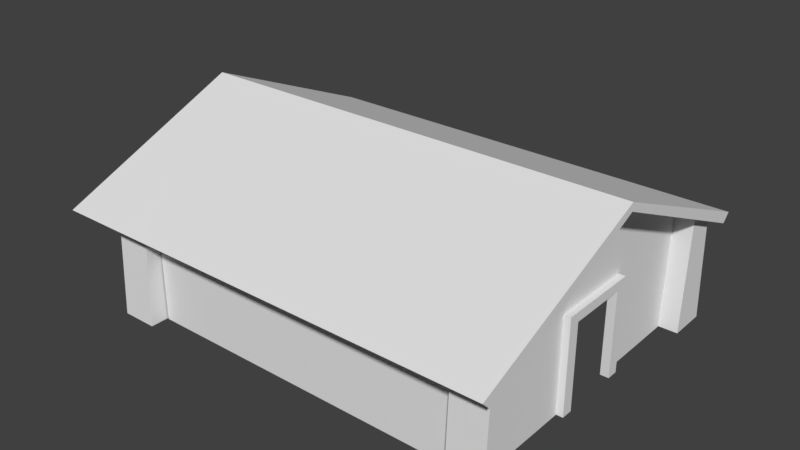 # Source: cabin.blend  (saved by Blender 2.79.0; exported with 4.5.12 LTS)
import bpy
from mathutils import Matrix  # noqa: F401  (used for matrix-valued properties, if any)

bpy.ops.wm.read_factory_settings(use_empty=True)
scene = bpy.context.scene
scene.name = 'Scene'

# ---- collections
col_collection_1 = bpy.data.collections.new('Collection 1'); scene.collection.children.link(col_collection_1)

# ---- materials (node trees are filled in below, after node groups)
mat_material_001 = bpy.data.materials.new('Material.001')
mat_material_001.alpha_threshold = 0.0
mat_material_001.use_transparent_shadow = False
mat_material_001.roughness = 0.5

# ---- material node trees

# ---- world
world_world = bpy.data.worlds.new('World'); scene.world = world_world
world_world.color = (0.05088, 0.05088, 0.05088)
world_world.use_sun_shadow = False
world_world.sun_shadow_jitter_overblur = 0.0
world_world.cycles.sampling_method = 'MANUAL'

# ---- meshes
me_pcube48 = bpy.data.meshes.new('pCube48')
me_pcube48.from_pydata([(5.115, 4.252, 0.01632), (4.203, 4.252, 0.01632), (4.203, 4.111, 2.801), (5.115, 4.111, 2.801), (4.203, 3.432, 3.181), (5.115, 3.432, 3.181), (4.203, 3.292, 0.01632), (5.115, 3.292, 0.01632), (-4.46, 4.256, 0.01632), (-5.372, 4.256, 0.01632), (-5.372, 4.115, 2.801), (-4.46, 4.115, 2.801), (-5.372, 3.436, 3.181), (-4.46, 3.436, 3.181), (-5.372, 3.295, 0.01632), (-4.46, 3.295, 0.01632), (-4.629, 3.795, -0.00777), (-4.629, 3.795, 2.954), (4.389, 3.797, 2.969), (4.389, 3.797, 0.00777), (-4.882, 3.799, 2.945), (-4.882, -3.669, 2.945), (-4.878, -0.1093, 4.646), (-4.877, 0.642, -0.009802), (-4.877, 3.793, -0.009803), (-4.877, -3.673, 0.01045), (-4.877, -0.8514, 0.01045), (4.632, -3.718, 2.945), (4.632, 3.751, 2.945), (4.628, -0.1093, 4.646), (4.628, -0.9926, -0.009802), (4.628, -0.994, 2.343), (4.63, -3.714, 2.345), (4.628, -3.711, -0.009803), (4.63, 3.753, 2.346), (4.628, 3.754, 0.01045), (4.628, 0.8979, 2.345), (4.628, 0.8979, 0.01045), (4.632, -0.9959, 3.408), (4.632, 0.8928, 3.408), (5.374, -4.831, 2.718), (5.374, -4.625, 2.512), (5.374, -0.1092, 4.528), (5.374, -0.1092, 4.734), (-6.105, -0.1092, 4.528), (-6.105, -0.1092, 4.734), (-6.112, -4.625, 2.512), (-6.112, -4.831, 2.718), (5.374, 4.406, 2.513), (5.374, 4.612, 2.719), (-6.097, 4.612, 2.719), (-6.097, 4.406, 2.513), (-5.336, -4.265, 0.01632), (-4.424, -4.265, 0.01632), (-4.424, -4.124, 2.832), (-5.336, -4.124, 2.832), (-4.424, -3.445, 3.212), (-5.336, -3.445, 3.212), (-4.424, -3.305, 0.01632), (-5.336, -3.305, 0.01632), (4.161, -4.265, 0.01632), (5.074, -4.265, 0.01632), (5.074, -4.124, 2.832), (4.161, -4.124, 2.832), (5.074, -3.445, 3.212), (4.161, -3.445, 3.212), (5.074, -3.305, 0.01632), (4.161, -3.305, 0.01632), (4.629, -3.795, -0.00777), (4.629, -3.795, 3.019), (-4.389, -3.797, 3.035), (-4.389, -3.797, 0.00777), (4.8, -1.087, 2.409), (4.8, -1.087, -0.005382), (4.8, 1.039, 2.409), (4.8, 1.039, -0.005382), (4.8, 0.7447, 2.409), (4.8, -0.7927, 2.409), (4.8, -0.7927, -0.005382), (4.8, 0.7447, -0.005382), (4.8, -1.087, 2.168), (4.8, 1.039, 2.168), (4.8, -0.7927, 2.168), (4.8, 0.7447, 2.168), (4.583, -0.7927, 2.409), (4.583, -1.087, 2.409), (4.583, -1.087, 2.168), (4.583, -1.087, -0.005382), (4.583, 0.7447, -0.005382), (4.583, 1.039, -0.005382), (4.583, 1.039, 2.168), (4.583, 1.039, 2.409), (4.583, 0.7447, 2.409), (4.583, -0.7927, -0.005382), (4.583, -0.7927, 2.168), (4.583, 0.7447, 2.168)], [], [(0, 1, 2, 3), (5, 4, 6, 7), (1, 6, 4, 2), (7, 0, 3, 5), (8, 9, 10, 11), (13, 12, 14, 15), (9, 14, 12, 10), (15, 8, 11, 13), (19, 16, 17, 18), (22, 20, 21), (21, 20, 24, 23, 26, 25), (29, 39, 28), (33, 30, 31, 32), (39, 38, 31, 36), (37, 35, 34, 36), (36, 34, 28, 39), (39, 29, 38), (38, 29, 27), (31, 38, 27, 32), (42, 48, 49, 43), (42, 43, 40, 41), (47, 46, 41, 40), (47, 40, 43, 45), (51, 50, 49, 48), (49, 50, 45, 43), (52, 53, 54, 55), (57, 56, 58, 59), (53, 58, 56, 54), (59, 52, 55, 57), (60, 61, 62, 63), (65, 64, 66, 67), (61, 66, 64, 62), (67, 60, 63, 65), (71, 68, 69, 70), (83, 79, 75, 81), (80, 73, 78, 82), (77, 82, 83, 76), (72, 80, 82, 77), (76, 83, 81, 74), (75, 89, 90, 81), (77, 84, 85, 72), (74, 91, 92, 76), (78, 93, 94, 82), (80, 86, 87, 73), (76, 92, 84, 77), (83, 95, 88, 79), (72, 85, 86, 80), (82, 94, 95, 83), (81, 90, 91, 74), (44, 45, 50, 51), (46, 47, 45, 44)])
_uv = me_pcube48.uv_layers.new(name='UVMap')
_uv.uv.foreach_set('vector', [0.6932, 0.08106, 0.734, 0.08218, 0.7306, 0.2067, 0.6898, 0.2056, 0.6599, 0.2232, 0.6192, 0.226, 0.6097, 0.08478, 0.6504, 0.08204, 0.734, 0.08218, 0.7768, 0.08552, 0.7595, 0.226, 0.7306, 0.2067, 0.6504, 0.08204, 0.6932, 0.08106, 0.6898, 0.2056, 0.6599, 0.2232, 0.8432, 0.08218, 0.8839, 0.08106, 0.8874, 0.2056, 0.8466, 0.2067, 0.958, 0.226, 0.9173, 0.2232, 0.9268, 0.08204, 0.9675, 0.08478, 0.8839, 0.08106, 0.9268, 0.08204, 0.9173, 0.2232, 0.8874, 0.2056, 0.8004, 0.08552, 0.8432, 0.08218, 0.8466, 0.2067, 0.8177, 0.226, 0.4494, 0.622, 0.8523, 0.622, 0.8521, 0.7543, 0.4492, 0.7543, 0.5486, 0.9873, 0.3738, 0.9117, 0.7074, 0.9109, 0.7074, 0.9109, 0.3738, 0.9117, 0.3738, 0.7796, 0.5146, 0.7793, 0.5813, 0.7801, 0.7073, 0.7798, 0.1779, 0.9873, 0.2244, 0.9329, 0.3501, 0.9109, 0.01648, 0.7796, 0.1379, 0.7793, 0.1381, 0.8845, 0.01657, 0.8848, 0.2244, 0.9329, 0.1365, 0.9329, 0.1381, 0.8845, 0.2226, 0.8843, 0.2224, 0.78, 0.35, 0.7797, 0.3501, 0.8841, 0.2226, 0.8843, 0.2226, 0.8843, 0.3501, 0.8841, 0.3501, 0.9109, 0.2244, 0.9329, 0.2244, 0.9329, 0.1779, 0.9873, 0.1365, 0.9329, 0.1365, 0.9329, 0.1779, 0.9873, 0.01648, 0.9116, 0.1381, 0.8845, 0.1365, 0.9329, 0.01648, 0.9116, 0.01657, 0.8848, 0.06013, 0.255, 0.01194, 0.03979, 0.02436, 0.03168, 0.092, 0.2542, 0.06013, 0.255, 0.092, 0.2542, 0.02744, 0.4971, 0.01381, 0.4886, 0.5697, 0.4971, 0.5697, 0.5108, 0.02744, 0.5108, 0.02744, 0.4971, 0.5697, 0.4971, 0.02744, 0.4971, 0.092, 0.2542, 0.5018, 0.2746, 0.566, 0.01792, 0.566, 0.03168, 0.02436, 0.03168, 0.02436, 0.01792, 0.02436, 0.03168, 0.566, 0.03168, 0.5018, 0.2746, 0.092, 0.2542, 0.6949, 0.2449, 0.7357, 0.246, 0.7323, 0.3719, 0.6915, 0.3708, 0.6616, 0.3884, 0.6209, 0.3911, 0.6114, 0.2485, 0.6521, 0.2458, 0.7357, 0.246, 0.7785, 0.2493, 0.7612, 0.3911, 0.7323, 0.3719, 0.6521, 0.2458, 0.6949, 0.2449, 0.6915, 0.3708, 0.6616, 0.3884, 0.8449, 0.246, 0.8856, 0.2449, 0.8891, 0.3708, 0.8483, 0.3719, 0.9597, 0.3911, 0.919, 0.3884, 0.9285, 0.2458, 0.9692, 0.2485, 0.8856, 0.2449, 0.9285, 0.2458, 0.919, 0.3884, 0.8891, 0.3708, 0.8021, 0.2493, 0.8449, 0.246, 0.8483, 0.3719, 0.8194, 0.3911, 0.02312, 0.6197, 0.426, 0.6197, 0.4258, 0.7549, 0.02289, 0.7549, 0.8193, 0.5152, 0.8193, 0.4181, 0.8325, 0.4181, 0.8318, 0.5121, 0.738, 0.513, 0.7374, 0.4181, 0.7506, 0.4181, 0.7506, 0.5152, 0.7521, 0.5261, 0.7506, 0.5152, 0.8193, 0.5152, 0.8172, 0.5255, 0.7374, 0.526, 0.738, 0.513, 0.7506, 0.5152, 0.7521, 0.5261, 0.8172, 0.5255, 0.8193, 0.5152, 0.8318, 0.5121, 0.8325, 0.526, 0.8325, 0.4181, 0.8421, 0.4181, 0.8421, 0.5152, 0.8318, 0.5121, 0.7521, 0.5261, 0.7506, 0.5357, 0.7374, 0.5357, 0.7374, 0.526, 0.8325, 0.526, 0.8325, 0.5357, 0.8193, 0.5357, 0.8172, 0.5255, 0.6548, 0.5636, 0.6548, 0.5539, 0.7519, 0.5539, 0.7519, 0.5636, 0.738, 0.513, 0.7278, 0.5152, 0.7278, 0.4181, 0.7374, 0.4181, 0.8172, 0.5255, 0.8193, 0.5357, 0.7506, 0.5357, 0.7521, 0.5261, 0.8206, 0.5636, 0.8206, 0.5539, 0.9177, 0.5539, 0.9177, 0.5636, 0.7374, 0.526, 0.7278, 0.526, 0.7278, 0.5152, 0.738, 0.513, 0.7519, 0.5636, 0.7519, 0.5539, 0.8206, 0.5539, 0.8206, 0.5636, 0.8318, 0.5121, 0.8421, 0.5152, 0.8421, 0.526, 0.8325, 0.526, 0.5336, 0.2737, 0.5018, 0.2746, 0.566, 0.03168, 0.5796, 0.04014, 0.5822, 0.489, 0.5697, 0.4971, 0.5018, 0.2746, 0.5336, 0.2737])
me_pcube48.materials.append(mat_material_001)
me_pcube48.use_remesh_preserve_volume = False
me_pcube48.use_remesh_preserve_attributes = False
me_pcube48.use_mirror_vertex_groups = False
me_pcube48.update()
me_pcube48.normals_split_custom_set([tuple(v) for v in zip(*[iter([0.0, 0.9987, 0.05043, 0.0, 0.9987, 0.05043, 0.0, 0.9987, 0.05043, 0.0, 0.9987, 0.05043, 0.0, -0.999, 0.04439, 0.0, -0.999, 0.04439, 0.0, -0.999, 0.04439, 0.0, -0.999, 0.04439, -1.0, 4.889e-08, 0.0, -1.0, 4.889e-08, 0.0, -1.0, 4.889e-08, 0.0, -1.0, 4.889e-08, 0.0, 1.0, 1.467e-07, 0.0, 1.0, 1.467e-07, 0.0, 1.0, 1.467e-07, 0.0, 1.0, 1.467e-07, 0.0, 0.0, 0.9987, 0.05043, 0.0, 0.9987, 0.05043, 0.0, 0.9987, 0.05043, 0.0, 0.9987, 0.05043, 0.0, -0.999, 0.04439, 0.0, -0.999, 0.04439, 0.0, -0.999, 0.04439, 0.0, -0.999, 0.04439, -1.0, 0.0, 0.0, -1.0, 0.0, 0.0, -1.0, 0.0, 0.0, -1.0, 0.0, 0.0, 1.0, -1.956e-07, 0.0, 1.0, -1.956e-07, 0.0, 1.0, -1.956e-07, 0.0, 1.0, -1.956e-07, 0.0, -0.0001751, 1.0, -2.857e-07, -0.0001751, 1.0, -2.857e-07, -0.0001751, 1.0, -2.857e-07, -0.0001751, 1.0, -2.857e-07, -1.0, 8.83e-07, 0.002437, -1.0, 8.83e-07, 0.002437, -1.0, 8.83e-07, 0.002437, -1.0, -1.643e-06, -0.001548, -1.0, -1.643e-06, -0.001548, -1.0, -1.643e-06, -0.001548, -1.0, -1.643e-06, -0.001548, -1.0, -1.643e-06, -0.001548, -1.0, -1.643e-06, -0.001548, 1.0, 0.0006233, 0.003852, 1.0, 0.0006233, 0.003852, 1.0, 0.0006233, 0.003852, 1.0, 0.0004154, -0.0004873, 1.0, 0.0004154, -0.0004873, 1.0, 0.0004154, -0.0004873, 1.0, 0.0004154, -0.0004873, 1.0, 5.71e-06, -0.004276, 1.0, 5.71e-06, -0.004276, 1.0, 5.71e-06, -0.004276, 1.0, 5.71e-06, -0.004276, 1.0, -0.0003992, -0.0004886, 1.0, -0.0003992, -0.0004886, 1.0, -0.0003992, -0.0004886, 1.0, -0.0003992, -0.0004886, 1.0, -0.0007319, -0.004117, 1.0, -0.0007319, -0.004117, 1.0, -0.0007319, -0.004117, 1.0, -0.0007319, -0.004117, 1.0, -8.156e-07, 0.003347, 1.0, -8.156e-07, 0.003347, 1.0, -8.156e-07, 0.003347, 1.0, -0.0006483, 0.003811, 1.0, -0.0006483, 0.003811, 1.0, -0.0006483, 0.003811, 1.0, 0.0007618, -0.004094, 1.0, 0.0007618, -0.004094, 1.0, 0.0007618, -0.004094, 1.0, 0.0007618, -0.004094, 1.0, 0.0, 0.0, 1.0, 0.0, 0.0, 1.0, 0.0, 0.0, 1.0, 0.0, 0.0, 1.0, 4.113e-07, 0.0, 1.0, 4.113e-07, 0.0, 1.0, 4.113e-07, 0.0, 1.0, 4.113e-07, 0.0, 0.0, -0.7071, -0.7071, 0.0, -0.7071, -0.7071, 0.0, -0.7071, -0.7071, 0.0, -0.7071, -0.7071, 0.0, -0.3927, 0.9197, 0.0, -0.3927, 0.9197, 0.0, -0.3927, 0.9197, 0.0, -0.3927, 0.9197, 0.0, 0.7071, -0.7071, 0.0, 0.7071, -0.7071, 0.0, 0.7071, -0.7071, 0.0, 0.7071, -0.7071, 0.0, 0.3925, 0.9198, 0.0, 0.3925, 0.9198, 0.0, 0.3925, 0.9198, 0.0, 0.3925, 0.9198, 0.0, -0.9988, 0.04988, 0.0, -0.9988, 0.04988, 0.0, -0.9988, 0.04988, 0.0, -0.9988, 0.04988, 0.0, 0.999, 0.04396, 0.0, 0.999, 0.04396, 0.0, 0.999, 0.04396, 0.0, 0.999, 0.04396, 1.0, -1.936e-07, 0.0, 1.0, -1.936e-07, 0.0, 1.0, -1.936e-07, 0.0, 1.0, -1.936e-07, 0.0, -1.0, 4.839e-07, 0.0, -1.0, 4.839e-07, 0.0, -1.0, 4.839e-07, 0.0, -1.0, 4.839e-07, 0.0, 0.0, -0.9988, 0.04988, 0.0, -0.9988, 0.04988, 0.0, -0.9988, 0.04988, 0.0, -0.9988, 0.04988, 0.0, 0.999, 0.04396, 0.0, 0.999, 0.04396, 0.0, 0.999, 0.04396, 0.0, 0.999, 0.04396, 1.0, -9.679e-08, 0.0, 1.0, -9.679e-08, 0.0, 1.0, -9.679e-08, 0.0, 1.0, -9.679e-08, 0.0, -1.0, -4.839e-08, 0.0, -1.0, -4.839e-08, 0.0, -1.0, -4.839e-08, 0.0, -1.0, -4.839e-08, 0.0, 0.0001753, -1.0, -2.795e-07, 0.0001753, -1.0, -2.795e-07, 0.0001753, -1.0, -2.795e-07, 0.0001753, -1.0, -2.795e-07, 1.0, 1.489e-06, 0.0, 1.0, 1.489e-06, 0.0, 1.0, 1.489e-06, 0.0, 1.0, 1.489e-06, 0.0, 1.0, 1.489e-06, 0.0, 1.0, 1.489e-06, 0.0, 1.0, 1.489e-06, 0.0, 1.0, 1.489e-06, 0.0, 1.0, 0.0, 0.0, 1.0, 0.0, 0.0, 1.0, 0.0, 0.0, 1.0, 0.0, 0.0, 1.0, 0.0, 0.0, 1.0, 0.0, 0.0, 1.0, 0.0, 0.0, 1.0, 0.0, 0.0, 1.0, -1.675e-06, 0.0, 1.0, -1.675e-06, 0.0, 1.0, -1.675e-06, 0.0, 1.0, -1.675e-06, 0.0, 0.0, 1.0, 0.0, 0.0, 1.0, 0.0, 0.0, 1.0, 0.0, 0.0, 1.0, 0.0, 0.0, 8.091e-07, 1.0, 0.0, 8.091e-07, 1.0, 0.0, 8.091e-07, 1.0, 0.0, 8.091e-07, 1.0, 0.0, 8.091e-07, 1.0, 0.0, 8.091e-07, 1.0, 0.0, 8.091e-07, 1.0, 0.0, 8.091e-07, 1.0, 0.0, 1.0, -1.267e-07, 0.0, 1.0, -1.267e-07, 0.0, 1.0, -1.267e-07, 0.0, 1.0, -1.267e-07, 0.0, -1.0, 6.334e-08, 0.0, -1.0, 6.334e-08, 0.0, -1.0, 6.334e-08, 0.0, -1.0, 6.334e-08, 0.0, -3.101e-07, 1.0, 0.0, -3.101e-07, 1.0, 0.0, -3.101e-07, 1.0, 0.0, -3.101e-07, 1.0, 0.0, -1.0, -3.167e-08, 0.0, -1.0, -3.167e-08, 0.0, -1.0, -3.167e-08, 0.0, -1.0, -3.167e-08, 0.0, -1.0, 2.85e-07, 0.0, -1.0, 2.85e-07, 0.0, -1.0, 2.85e-07, 0.0, -1.0, 2.85e-07, 0.0, 3.101e-07, -1.0, 0.0, 3.101e-07, -1.0, 0.0, 3.101e-07, -1.0, 0.0, 3.101e-07, -1.0, 0.0, 1.0, 0.0, 0.0, 1.0, 0.0, 0.0, 1.0, 0.0, 0.0, 1.0, 0.0, -1.0, 0.001364, -0.0006826, -1.0, 0.001364, -0.0006826, -1.0, 0.001364, -0.0006826, -1.0, 0.001364, -0.0006826, -1.0, 0.001364, 0.0006807, -1.0, 0.001364, 0.0006807, -1.0, 0.001364, 0.0006807, -1.0, 0.001364, 0.0006807])] * 3)])

# ---- objects
ob_pcube48 = bpy.data.objects.new('pCube48', me_pcube48)

# ---- transforms, parenting, visibility, modifiers, constraints
ob_pcube48.location = (0.0, 0.0, 0.0)
ob_pcube48.lineart.crease_threshold = 0.0

# ---- collection membership
col_collection_1.objects.link(ob_pcube48)

# ---- scene / render settings (as saved in the file)
scene.frame_start = 1; scene.frame_end = 250; scene.frame_set(1)
scene.render.engine = 'BLENDER_EEVEE_NEXT'
scene.render.resolution_percentage = 50
scene.render.dither_intensity = 0.0
scene.cycles.use_denoising = False
scene.cycles.samples = 128
scene.cycles.sampling_pattern = 'TABULATED_SOBOL'
scene.cycles.use_adaptive_sampling = False
scene.cycles.use_light_tree = False
scene.cycles.blur_glossy = 0.0
scene.cycles.sample_clamp_indirect = 0.0
scene.view_settings.view_transform = 'Standard'
bpy.context.view_layer.update()

# ---- added for rendering (the .blend has no active camera and no usable light): camera, sun
cam_auto = bpy.data.cameras.new('AutoCamera')
cam_auto.lens = 50.0
cam_auto.sensor_width = 36.0
cam_auto.clip_end = 1000.0
ob_auto_camera = bpy.data.objects.new('AutoCamera', cam_auto)
scene.collection.objects.link(ob_auto_camera)
ob_auto_camera.location = (14.0721, -17.4384, 13.9148)
ob_auto_camera.rotation_euler = (1.09748, -7.21219e-08, 0.694738)
scene.camera = ob_auto_camera
light_auto_sun = bpy.data.lights.new('AutoSun', 'SUN')
light_auto_sun.energy = 3.0
light_auto_sun.angle = 0.0523599
ob_auto_sun = bpy.data.objects.new('AutoSun', light_auto_sun)
scene.collection.objects.link(ob_auto_sun)
ob_auto_sun.rotation_euler = (0.872665, 0.174533, 0.523599)
bpy.context.view_layer.update()
